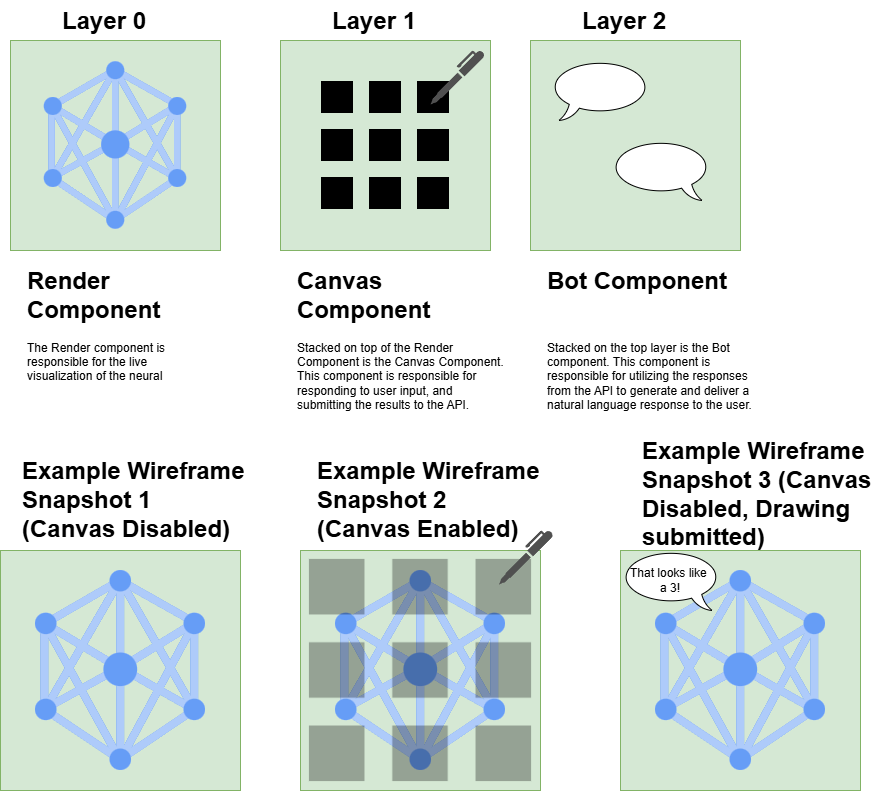

The diagram above was exported from draw.io. Its source (the exported page's mxGraphModel, read from the mxfile embedded in the PNG):
<mxGraphModel dx="2074" dy="1098" grid="1" gridSize="10" guides="1" tooltips="1" connect="1" arrows="1" fold="1" page="1" pageScale="1" pageWidth="850" pageHeight="1100" math="0" shadow="0">
  <root>
    <mxCell id="0" />
    <mxCell id="1" parent="0" />
    <mxCell id="Ne7hDBUWs4nCEsaxT9Xx-2" value="" style="whiteSpace=wrap;html=1;aspect=fixed;fillColor=#d5e8d4;strokeColor=#82b366;" vertex="1" parent="1">
      <mxGeometry x="70" y="270" width="210" height="210" as="geometry" />
    </mxCell>
    <mxCell id="Ne7hDBUWs4nCEsaxT9Xx-3" value="&lt;h1 style=&quot;margin-top: 0px;&quot;&gt;Layer 0&lt;/h1&gt;" style="text;html=1;whiteSpace=wrap;overflow=hidden;rounded=0;" vertex="1" parent="1">
      <mxGeometry x="120" y="230" width="180" height="120" as="geometry" />
    </mxCell>
    <mxCell id="Ne7hDBUWs4nCEsaxT9Xx-4" value="" style="editableCssRules=.*;html=1;shape=image;verticalLabelPosition=bottom;labelBackgroundColor=#ffffff;verticalAlign=top;aspect=fixed;imageAspect=0;image=data:image/svg+xml,(base64 omitted: 2764 chars);" vertex="1" parent="1">
      <mxGeometry x="103.81" y="291.25" width="142.38" height="167.5" as="geometry" />
    </mxCell>
    <mxCell id="Ne7hDBUWs4nCEsaxT9Xx-5" value="&lt;h1 style=&quot;margin-top: 0px;&quot;&gt;Render Component&lt;/h1&gt;&lt;div&gt;The Render component is responsible for the live visualization of the neural network. This component is hooked up to the websocket, recieving live neural activity to update its nodes and connections in live-time.&amp;nbsp;&lt;/div&gt;" style="text;html=1;whiteSpace=wrap;overflow=hidden;rounded=0;" vertex="1" parent="1">
      <mxGeometry x="85" y="490" width="180" height="120" as="geometry" />
    </mxCell>
    <mxCell id="Ne7hDBUWs4nCEsaxT9Xx-6" value="" style="whiteSpace=wrap;html=1;aspect=fixed;fillColor=#d5e8d4;strokeColor=#82b366;" vertex="1" parent="1">
      <mxGeometry x="340" y="270" width="210" height="210" as="geometry" />
    </mxCell>
    <mxCell id="Ne7hDBUWs4nCEsaxT9Xx-7" value="&lt;h1 style=&quot;margin-top: 0px;&quot;&gt;Layer 1&lt;/h1&gt;" style="text;html=1;whiteSpace=wrap;overflow=hidden;rounded=0;" vertex="1" parent="1">
      <mxGeometry x="390" y="230" width="180" height="120" as="geometry" />
    </mxCell>
    <mxCell id="Ne7hDBUWs4nCEsaxT9Xx-9" value="&lt;h1 style=&quot;margin-top: 0px;&quot;&gt;Canvas Component&lt;/h1&gt;&lt;div&gt;Stacked on top of the Render Component is the Canvas Component. This component is responsible for responding to user input, and submitting the results to the API.&amp;nbsp;&lt;/div&gt;" style="text;html=1;whiteSpace=wrap;overflow=hidden;rounded=0;" vertex="1" parent="1">
      <mxGeometry x="355" y="490" width="215" height="190" as="geometry" />
    </mxCell>
    <mxCell id="Ne7hDBUWs4nCEsaxT9Xx-10" value="" style="whiteSpace=wrap;html=1;aspect=fixed;fillColor=#d5e8d4;strokeColor=#82b366;" vertex="1" parent="1">
      <mxGeometry x="590" y="270" width="210" height="210" as="geometry" />
    </mxCell>
    <mxCell id="Ne7hDBUWs4nCEsaxT9Xx-11" value="&lt;h1 style=&quot;margin-top: 0px;&quot;&gt;Layer 2&lt;/h1&gt;" style="text;html=1;whiteSpace=wrap;overflow=hidden;rounded=0;" vertex="1" parent="1">
      <mxGeometry x="640" y="230" width="180" height="120" as="geometry" />
    </mxCell>
    <mxCell id="Ne7hDBUWs4nCEsaxT9Xx-13" value="&lt;h1 style=&quot;margin-top: 0px;&quot;&gt;Bot Component&lt;/h1&gt;&lt;div&gt;&lt;br&gt;&lt;/div&gt;&lt;div&gt;&lt;br&gt;&lt;/div&gt;&lt;div&gt;Stacked on the top layer is the Bot component. This component is responsible for utilizing the responses from the API to generate and deliver a natural language response to the user.&amp;nbsp;&lt;/div&gt;" style="text;html=1;whiteSpace=wrap;overflow=hidden;rounded=0;" vertex="1" parent="1">
      <mxGeometry x="605" y="490" width="215" height="190" as="geometry" />
    </mxCell>
    <mxCell id="Ne7hDBUWs4nCEsaxT9Xx-14" value="" style="shape=image;html=1;verticalAlign=top;verticalLabelPosition=bottom;labelBackgroundColor=#ffffff;imageAspect=0;aspect=fixed;image=https://cdn1.iconfinder.com/data/icons/material-core/16/apps-128.png" vertex="1" parent="1">
      <mxGeometry x="381" y="311" width="128" height="128" as="geometry" />
    </mxCell>
    <mxCell id="Ne7hDBUWs4nCEsaxT9Xx-15" value="" style="sketch=0;pointerEvents=1;shadow=0;dashed=0;html=1;strokeColor=none;fillColor=#505050;labelPosition=center;verticalLabelPosition=bottom;verticalAlign=top;outlineConnect=0;align=center;shape=mxgraph.office.concepts.writing_pen;" vertex="1" parent="1">
      <mxGeometry x="490" y="280" width="54" height="54" as="geometry" />
    </mxCell>
    <mxCell id="Ne7hDBUWs4nCEsaxT9Xx-16" value="" style="whiteSpace=wrap;html=1;shape=mxgraph.basic.oval_callout" vertex="1" parent="1">
      <mxGeometry x="610" y="290" width="100" height="60" as="geometry" />
    </mxCell>
    <mxCell id="Ne7hDBUWs4nCEsaxT9Xx-17" value="" style="whiteSpace=wrap;html=1;shape=mxgraph.basic.oval_callout;flipH=1;" vertex="1" parent="1">
      <mxGeometry x="670" y="370" width="100" height="60" as="geometry" />
    </mxCell>
    <mxCell id="Ne7hDBUWs4nCEsaxT9Xx-18" value="&lt;h1 style=&quot;margin-top: 0px;&quot;&gt;Example Wireframe Snapshot 1 (Canvas Disabled)&lt;/h1&gt;" style="text;html=1;whiteSpace=wrap;overflow=hidden;rounded=0;" vertex="1" parent="1">
      <mxGeometry x="80" y="680" width="225" height="120" as="geometry" />
    </mxCell>
    <mxCell id="Ne7hDBUWs4nCEsaxT9Xx-19" value="" style="whiteSpace=wrap;html=1;aspect=fixed;fillColor=#d5e8d4;strokeColor=#82b366;" vertex="1" parent="1">
      <mxGeometry x="60" y="780" width="240" height="240" as="geometry" />
    </mxCell>
    <mxCell id="Ne7hDBUWs4nCEsaxT9Xx-20" value="" style="editableCssRules=.*;html=1;shape=image;verticalLabelPosition=bottom;labelBackgroundColor=#ffffff;verticalAlign=top;aspect=fixed;imageAspect=0;image=data:image/svg+xml,(base64 omitted: 2764 chars);" vertex="1" parent="1">
      <mxGeometry x="95" y="800" width="170" height="200" as="geometry" />
    </mxCell>
    <mxCell id="Ne7hDBUWs4nCEsaxT9Xx-21" value="&lt;h1 style=&quot;margin-top: 0px;&quot;&gt;Example Wireframe Snapshot 2 (Canvas Enabled)&lt;/h1&gt;" style="text;html=1;whiteSpace=wrap;overflow=hidden;rounded=0;" vertex="1" parent="1">
      <mxGeometry x="375" y="680" width="225" height="120" as="geometry" />
    </mxCell>
    <mxCell id="Ne7hDBUWs4nCEsaxT9Xx-26" value="&lt;h1 style=&quot;margin-top: 0px;&quot;&gt;Example Wireframe Snapshot 3 (Canvas Disabled, Drawing submitted)&lt;/h1&gt;" style="text;html=1;whiteSpace=wrap;overflow=hidden;rounded=0;" vertex="1" parent="1">
      <mxGeometry x="700" y="660" width="250" height="170" as="geometry" />
    </mxCell>
    <mxCell id="Ne7hDBUWs4nCEsaxT9Xx-32" value="" style="whiteSpace=wrap;html=1;aspect=fixed;fillColor=#d5e8d4;strokeColor=#82b366;" vertex="1" parent="1">
      <mxGeometry x="360" y="780" width="240" height="240" as="geometry" />
    </mxCell>
    <mxCell id="Ne7hDBUWs4nCEsaxT9Xx-33" value="" style="editableCssRules=.*;html=1;shape=image;verticalLabelPosition=bottom;labelBackgroundColor=#ffffff;verticalAlign=top;aspect=fixed;imageAspect=0;image=data:image/svg+xml,(base64 omitted: 2764 chars);" vertex="1" parent="1">
      <mxGeometry x="395" y="800" width="170" height="200" as="geometry" />
    </mxCell>
    <mxCell id="Ne7hDBUWs4nCEsaxT9Xx-24" value="" style="shape=image;html=1;verticalAlign=top;verticalLabelPosition=bottom;labelBackgroundColor=#ffffff;imageAspect=0;aspect=fixed;image=https://cdn1.iconfinder.com/data/icons/material-core/16/apps-128.png;opacity=30;" vertex="1" parent="1">
      <mxGeometry x="368.90999999999997" y="788.9" width="222.19" height="222.19" as="geometry" />
    </mxCell>
    <mxCell id="Ne7hDBUWs4nCEsaxT9Xx-25" value="" style="sketch=0;pointerEvents=1;shadow=0;dashed=0;html=1;strokeColor=none;fillColor=#505050;labelPosition=center;verticalLabelPosition=bottom;verticalAlign=top;outlineConnect=0;align=center;shape=mxgraph.office.concepts.writing_pen;" vertex="1" parent="1">
      <mxGeometry x="558.5" y="760" width="54" height="54" as="geometry" />
    </mxCell>
    <mxCell id="Ne7hDBUWs4nCEsaxT9Xx-35" value="" style="whiteSpace=wrap;html=1;aspect=fixed;fillColor=#d5e8d4;strokeColor=#82b366;" vertex="1" parent="1">
      <mxGeometry x="680" y="780" width="240" height="240" as="geometry" />
    </mxCell>
    <mxCell id="Ne7hDBUWs4nCEsaxT9Xx-36" value="" style="editableCssRules=.*;html=1;shape=image;verticalLabelPosition=bottom;labelBackgroundColor=#ffffff;verticalAlign=top;aspect=fixed;imageAspect=0;image=data:image/svg+xml,(base64 omitted: 2764 chars);" vertex="1" parent="1">
      <mxGeometry x="715" y="800" width="170" height="200" as="geometry" />
    </mxCell>
    <mxCell id="Ne7hDBUWs4nCEsaxT9Xx-37" value="That looks like&amp;nbsp;&lt;div&gt;a 3!&lt;/div&gt;" style="whiteSpace=wrap;html=1;shape=mxgraph.basic.oval_callout;flipH=1;" vertex="1" parent="1">
      <mxGeometry x="680" y="780" width="100" height="60" as="geometry" />
    </mxCell>
  </root>
</mxGraphModel>